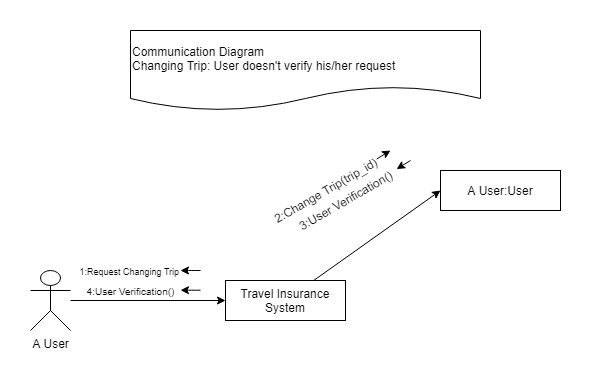

The diagram above was exported from draw.io. Its source (the exported page's mxGraphModel, read from the mxfile embedded in the PNG):
<mxGraphModel dx="1038" dy="531" grid="1" gridSize="10" guides="1" tooltips="1" connect="1" arrows="1" fold="1" page="1" pageScale="1" pageWidth="850" pageHeight="1100" math="0" shadow="0">
  <root>
    <mxCell id="0" />
    <mxCell id="1" parent="0" />
    <mxCell id="w_PgeDOXxUkX6JqIViR2-1" value="Communication Diagram&lt;br&gt;Changing Trip: User doesn't verify his/her request" style="shape=document;whiteSpace=wrap;html=1;boundedLbl=1;align=left;" parent="1" vertex="1">
      <mxGeometry x="330" width="350" height="80" as="geometry" />
    </mxCell>
    <mxCell id="w_PgeDOXxUkX6JqIViR2-9" style="rounded=0;orthogonalLoop=1;jettySize=auto;html=1;entryX=0;entryY=0.5;entryDx=0;entryDy=0;" parent="1" source="w_PgeDOXxUkX6JqIViR2-5" target="w_PgeDOXxUkX6JqIViR2-6" edge="1">
      <mxGeometry relative="1" as="geometry" />
    </mxCell>
    <mxCell id="w_PgeDOXxUkX6JqIViR2-5" value="Travel Insurance System" style="rounded=0;whiteSpace=wrap;html=1;" parent="1" vertex="1">
      <mxGeometry x="425" y="250" width="120" height="40" as="geometry" />
    </mxCell>
    <mxCell id="w_PgeDOXxUkX6JqIViR2-6" value="A User:User" style="rounded=0;whiteSpace=wrap;html=1;" parent="1" vertex="1">
      <mxGeometry x="640" y="140" width="120" height="40" as="geometry" />
    </mxCell>
    <mxCell id="w_PgeDOXxUkX6JqIViR2-12" style="edgeStyle=none;rounded=0;orthogonalLoop=1;jettySize=auto;html=1;entryX=0;entryY=0.5;entryDx=0;entryDy=0;" parent="1" source="w_PgeDOXxUkX6JqIViR2-7" target="w_PgeDOXxUkX6JqIViR2-5" edge="1">
      <mxGeometry relative="1" as="geometry" />
    </mxCell>
    <mxCell id="w_PgeDOXxUkX6JqIViR2-7" value="A User" style="shape=umlActor;verticalLabelPosition=bottom;labelBackgroundColor=#ffffff;verticalAlign=top;html=1;outlineConnect=0;" parent="1" vertex="1">
      <mxGeometry x="230" y="240" width="40" height="60" as="geometry" />
    </mxCell>
    <mxCell id="w_PgeDOXxUkX6JqIViR2-13" value="&lt;font style=&quot;font-size: 9px&quot;&gt;1:Request Changing Trip&amp;nbsp;&lt;/font&gt;" style="text;html=1;align=center;verticalAlign=middle;resizable=0;points=[];autosize=1;" parent="1" vertex="1">
      <mxGeometry x="270" y="230" width="120" height="20" as="geometry" />
    </mxCell>
    <mxCell id="w_PgeDOXxUkX6JqIViR2-14" value="&lt;span style=&quot;color: rgba(0 , 0 , 0 , 0) ; font-family: monospace ; font-size: 0px&quot;&gt;%3CmxGraphModel%3E%3Croot%3E%3CmxCell%20id%3D%220%22%2F%3E%3CmxCell%20id%3D%221%22%20parent%3D%220%22%2F%3E%3CmxCell%20id%3D%222%22%20value%3D%22%22%20style%3D%22endArrow%3Dclassic%3Bhtml%3D1%3B%22%20edge%3D%221%22%20parent%3D%221%22%3E%3CmxGeometry%20width%3D%2250%22%20height%3D%2250%22%20relative%3D%221%22%20as%3D%22geometry%22%3E%3CmxPoint%20x%3D%22370%22%20y%3D%22120%22%20as%3D%22sourcePoint%22%2F%3E%3CmxPoint%20x%3D%22330%22%20y%3D%22120%22%20as%3D%22targetPoint%22%2F%3E%3CArray%20as%3D%22points%22%3E%3CmxPoint%20x%3D%22370%22%20y%3D%22120%22%2F%3E%3C%2FArray%3E%3C%2FmxGeometry%3E%3C%2FmxCell%3E%3C%2Froot%3E%3C%2FmxGraphModel%3E&lt;/span&gt;2:Change Trip(trip_id)" style="text;html=1;align=center;verticalAlign=middle;resizable=0;points=[];autosize=1;rotation=-30;" parent="1" vertex="1">
      <mxGeometry x="460" y="150" width="130" height="20" as="geometry" />
    </mxCell>
    <mxCell id="w_PgeDOXxUkX6JqIViR2-15" value="3:User Verification()" style="text;html=1;align=center;verticalAlign=middle;resizable=0;points=[];autosize=1;rotation=-30;" parent="1" vertex="1">
      <mxGeometry x="485" y="160" width="120" height="20" as="geometry" />
    </mxCell>
    <mxCell id="w_PgeDOXxUkX6JqIViR2-17" value="" style="endArrow=classic;html=1;" parent="1" target="w_PgeDOXxUkX6JqIViR2-15" edge="1">
      <mxGeometry width="50" height="50" relative="1" as="geometry">
        <mxPoint x="610" y="130" as="sourcePoint" />
        <mxPoint x="590" y="140" as="targetPoint" />
        <Array as="points" />
      </mxGeometry>
    </mxCell>
    <mxCell id="w_PgeDOXxUkX6JqIViR2-19" value="" style="endArrow=classic;html=1;" parent="1" edge="1">
      <mxGeometry width="50" height="50" relative="1" as="geometry">
        <mxPoint x="576.1196171049589" y="128.54177408925597" as="sourcePoint" />
        <mxPoint x="590" y="120" as="targetPoint" />
        <Array as="points" />
      </mxGeometry>
    </mxCell>
    <mxCell id="w_PgeDOXxUkX6JqIViR2-24" value="" style="endArrow=classic;html=1;" parent="1" edge="1">
      <mxGeometry width="50" height="50" relative="1" as="geometry">
        <mxPoint x="400" y="240.00000000000003" as="sourcePoint" />
        <mxPoint x="380" y="240.00000000000003" as="targetPoint" />
        <Array as="points">
          <mxPoint x="390" y="240.00000000000003" />
        </Array>
      </mxGeometry>
    </mxCell>
    <mxCell id="ct8c9a8OWw6rFTCd8rDs-1" value="&lt;font style=&quot;font-size: 10px&quot;&gt;4:User Verification()&lt;/font&gt;" style="text;html=1;align=center;verticalAlign=middle;resizable=0;points=[];autosize=1;" parent="1" vertex="1">
      <mxGeometry x="280" y="250" width="100" height="20" as="geometry" />
    </mxCell>
    <mxCell id="ct8c9a8OWw6rFTCd8rDs-2" value="" style="endArrow=classic;html=1;" parent="1" edge="1">
      <mxGeometry width="50" height="50" relative="1" as="geometry">
        <mxPoint x="400" y="259.71" as="sourcePoint" />
        <mxPoint x="380" y="259.71" as="targetPoint" />
        <Array as="points">
          <mxPoint x="390" y="259.71000000000004" />
        </Array>
      </mxGeometry>
    </mxCell>
  </root>
</mxGraphModel>